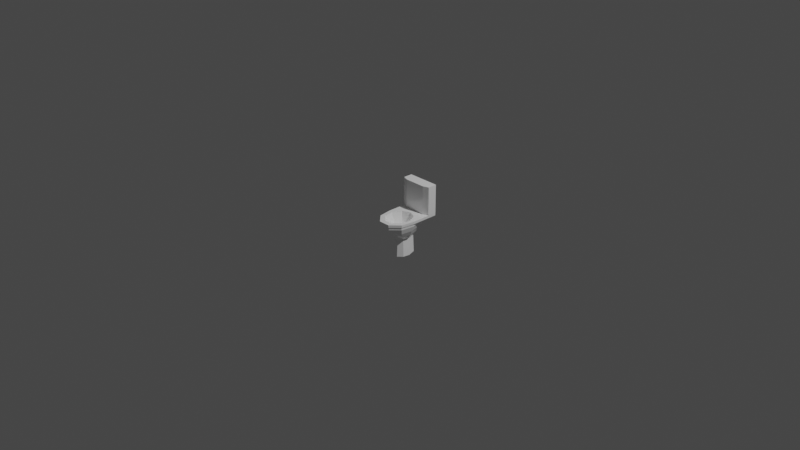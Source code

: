 # Source: Toilet.blend  (saved by Blender 3.0.42; exported with 4.5.12 LTS)
import bpy
from mathutils import Matrix  # noqa: F401  (used for matrix-valued properties, if any)

bpy.ops.wm.read_factory_settings(use_empty=True)
scene = bpy.context.scene
scene.name = 'Scene'

# ---- collections
col_collection = bpy.data.collections.new('Collection'); scene.collection.children.link(col_collection)

# ---- materials (node trees are filled in below, after node groups)
mat_toiletbody = bpy.data.materials.new('ToiletBody')
mat_toiletbody.use_transparent_shadow = False

# ---- material node trees
mat_toiletbody.use_nodes = True; mat_toiletbody.node_tree.nodes.clear()
_N = mat_toiletbody.node_tree.nodes; _L = mat_toiletbody.node_tree.links
n0 = _N.new('ShaderNodeBsdfPrincipled'); n0.name = 'Principled BSDF'; n0.location = (10, 300)
n0.distribution = 'GGX'
n0.subsurface_method = 'RANDOM_WALK_SKIN'
n0.inputs[0].default_value = (1.0, 1.0, 1.0, 1.0)
n0.inputs[2].default_value = 0.0
n0.inputs[3].default_value = 1.45
n0.inputs[27].default_value = (0.0, 0.0, 0.0, 1.0)
n0.inputs[28].default_value = 1.0
n1 = _N.new('ShaderNodeOutputMaterial'); n1.name = 'Material Output'; n1.location = (300, 300)
_L.new(n0.outputs[0], n1.inputs[0])
n1.is_active_output = True

# ---- world
world_world = bpy.data.worlds.new('World'); scene.world = world_world
world_world.use_nodes = True; world_world.node_tree.nodes.clear()
_N = world_world.node_tree.nodes; _L = world_world.node_tree.links
n0 = _N.new('ShaderNodeOutputWorld'); n0.name = 'World Output'; n0.location = (300, 300)
n1 = _N.new('ShaderNodeBackground'); n1.name = 'Background'; n1.location = (10, 300)
n1.inputs[0].default_value = (0.05088, 0.05088, 0.05088, 1.0)
_L.new(n1.outputs[0], n0.inputs[0])
n0.is_active_output = True
world_world.color = (0.05088, 0.05088, 0.05088)
world_world.use_sun_shadow = False
world_world.sun_shadow_jitter_overblur = 0.0

# ---- cameras
cam_camera = bpy.data.cameras.new('Camera')
cam_camera.clip_end = 100.0
cam_camera.ortho_scale = 7.314

# ---- lights
light_light = bpy.data.lights.new('Light', 'POINT')
light_light.transmission_factor = 0.0
light_light.energy = 1000.0
light_light.shadow_soft_size = 0.1
light_light.shadow_maximum_resolution = 0.006
light_light.use_absolute_resolution = True

# ---- meshes
me_cylinder = bpy.data.meshes.new('Cylinder')
me_cylinder.from_pydata([(0.002059, 0.1771, -0.9795), (0.001051, 0.1596, 0.06889), (0.05987, 0.1519, -0.9795), (0.08785, 0.1218, 0.06889), (0.09064, 0.05979, -0.9795), (0.134, 0.02591, 0.06889), (0.07995, -0.01282, -0.9795), (0.118, -0.0831, 0.06889), (0.03282, -0.06021, -0.9795), (0.04723, -0.1542, 0.06889), (-0.0287, -0.06021, -0.9795), (-0.04513, -0.1542, 0.06889), (-0.07583, -0.01282, -0.9795), (-0.1159, -0.0831, 0.06889), (-0.08652, 0.05979, -0.9795), (-0.1319, 0.02591, 0.06889), (-0.05576, 0.1519, -0.9795), (-0.08575, 0.1218, 0.06889), (4.366e-05, 0.1741, -0.5158), (0.04913, 0.1527, -0.5158), (0.07524, 0.05696, -0.5158), (0.06617, -0.004677, -0.5158), (0.02616, -0.04491, -0.5158), (-0.02607, -0.04491, -0.5158), (-0.06608, -0.004677, -0.5158), (-0.07515, 0.05696, -0.5158), (-0.04904, 0.1394, -0.5158), (0.0002956, 0.2117, -0.3696), (0.0005474, 0.2566, -0.2234), (0.0007993, 0.3196, -0.07728), (0.1126, 0.2708, -0.07728), (0.09855, 0.2138, -0.2234), (0.07874, 0.1775, -0.3696), (0.1721, 0.03401, -0.07728), (0.1507, 0.035, -0.2234), (0.1205, 0.04929, -0.3696), (0.1515, -0.1064, -0.07728), (0.1326, -0.08806, -0.2234), (0.106, -0.04921, -0.3696), (0.0603, -0.1981, -0.07728), (0.05269, -0.1683, -0.2234), (0.04203, -0.1135, -0.3696), (-0.0587, -0.1981, -0.07728), (-0.0516, -0.1683, -0.2234), (-0.04144, -0.1134, -0.3696), (-0.1499, -0.1064, -0.07728), (-0.1315, -0.08789, -0.2234), (-0.1054, -0.04909, -0.3696), (-0.1705, 0.03401, -0.07728), (-0.1496, 0.0352, -0.2234), (-0.1199, 0.04943, -0.3696), (-0.111, 0.2708, -0.07728), (-0.09746, 0.2139, -0.2234), (-0.07815, 0.1776, -0.3696), (0.1139, 0.1589, 0.06889), (0.001051, 0.2081, 0.06889), (0.1739, 0.03433, 0.06889), (0.1531, -0.1074, 0.06889), (0.06109, -0.1998, 0.06889), (-0.05898, -0.1998, 0.06889), (-0.151, -0.1074, 0.06889), (-0.1718, 0.03433, 0.06889), (-0.1118, 0.1589, 0.06889), (0.06656, 0.1127, -0.2812), (0.001051, 0.1407, -0.2816), (0.1039, 0.03911, -0.2766), (0.0961, -0.05363, -0.2659), (0.0401, -0.1213, -0.2565), (-0.03799, -0.1213, -0.2565), (-0.09399, -0.05363, -0.2659), (-0.1018, 0.03911, -0.2766), (-0.06445, 0.1127, -0.2812), (0.01658, 0.07439, -0.6249), (0.001051, 0.08135, -0.6244), (0.02532, 0.05724, -0.6286), (0.02265, 0.03669, -0.6306), (0.009934, 0.02119, -0.6378), (-0.007832, 0.02119, -0.6378), (-0.02055, 0.03669, -0.6306), (-0.02322, 0.05724, -0.6286), (-0.01448, 0.07439, -0.6249), (0.0009253, 0.3205, -0.004193), (0.1133, 0.2715, -0.004193), (0.173, 0.03417, -0.004193), (0.1523, -0.1069, -0.004193), (0.06069, -0.199, -0.004193), (-0.05884, -0.199, -0.004193), (-0.1504, -0.1069, -0.004193), (-0.1712, 0.03417, -0.004193), (-0.1114, 0.2715, -0.004193), (0.118, 0.1632, 0.06882), (0.001054, 0.214, 0.06882), (0.0009227, 0.3264, -0.004269), (0.1797, 0.03522, 0.06882), (0.1583, -0.11, 0.06882), (0.06335, -0.2053, 0.06881), (-0.06124, -0.2053, 0.06882), (-0.1562, -0.11, 0.06884), (-0.1776, 0.03522, 0.06884), (-0.1159, 0.1632, 0.06883), (0.1173, 0.2758, -0.00427), (0.1788, 0.03506, -0.004266), (0.1575, -0.1095, -0.004268), (0.06295, -0.2044, -0.004271), (-0.06111, -0.2044, -0.004263), (-0.1557, -0.1095, -0.00425), (-0.177, 0.03506, -0.004246), (-0.1155, 0.2758, -0.004256), (0.01651, -0.004231, -0.429), (-0.01441, -0.004231, -0.429), (0.03011, 0.08817, -0.429), (0.04557, 0.05608, -0.429), (-0.02801, 0.08817, -0.429), (0.001051, 0.1008, -0.429), (-0.0381, 0.01959, -0.429), (0.0402, 0.01959, -0.429), (-0.04347, 0.05608, -0.429), (0.118, 0.3401, 0.0671), (0.001054, 0.3401, 0.06707), (0.0009226, 0.3399, -0.005947), (-0.1159, 0.3401, 0.06711), (0.1173, 0.3399, -0.00595), (-0.1155, 0.3399, -0.005936), (0.1797, 0.3401, 0.06714), (-0.1776, 0.3401, 0.06716), (0.1788, 0.3399, -0.005949), (-0.177, 0.3399, -0.005929), (0.0009226, 0.3302, -0.005019), (0.001054, 0.2175, 0.06804), (0.1173, 0.3306, -0.005021), (-0.1155, 0.3306, -0.005007), (0.118, 0.2177, 0.06805), (0.1797, 0.2396, 0.06807), (0.1788, 0.2394, -0.005018), (-0.1776, 0.2396, 0.06809), (-0.177, 0.2394, -0.004998), (-0.1159, 0.2177, 0.06806), (0.118, 0.3414, 0.8511), (0.001061, 0.3414, 0.851), (-0.1159, 0.3414, 0.8511), (0.001061, 0.2188, 0.852), (0.1797, 0.2409, 0.852), (0.1797, 0.3414, 0.8511), (-0.1776, 0.2409, 0.852), (-0.1776, 0.3414, 0.8511), (-0.1159, 0.2191, 0.852), (0.118, 0.2191, 0.852)], [], [(56, 57, 94, 93), (89, 88, 106, 107), (82, 81, 92, 100), (58, 59, 96, 95), (81, 89, 107, 92), (83, 82, 100, 101), (60, 61, 98, 97), (13, 11, 68, 69), (84, 83, 101, 102), (54, 56, 93, 90), (0, 2, 4, 6, 8, 10, 12, 14, 16), (16, 26, 18, 0), (14, 25, 26, 16), (12, 24, 25, 14), (10, 23, 24, 12), (8, 22, 23, 10), (6, 21, 22, 8), (4, 20, 21, 6), (2, 19, 20, 4), (0, 18, 19, 2), (26, 53, 27, 18), (53, 52, 28, 27), (52, 51, 29, 28), (25, 50, 53, 26), (50, 49, 52, 53), (49, 48, 51, 52), (24, 47, 50, 25), (47, 46, 49, 50), (46, 45, 48, 49), (23, 44, 47, 24), (44, 43, 46, 47), (43, 42, 45, 46), (22, 41, 44, 23), (41, 40, 43, 44), (40, 39, 42, 43), (21, 38, 41, 22), (38, 37, 40, 41), (37, 36, 39, 40), (20, 35, 38, 21), (35, 34, 37, 38), (34, 33, 36, 37), (19, 32, 35, 20), (32, 31, 34, 35), (31, 30, 33, 34), (18, 27, 32, 19), (27, 28, 31, 32), (28, 29, 30, 31), (1, 3, 54, 55), (3, 5, 56, 54), (5, 7, 57, 56), (7, 9, 58, 57), (9, 11, 59, 58), (11, 13, 60, 59), (13, 15, 61, 60), (15, 17, 62, 61), (17, 1, 55, 62), (109, 108, 76, 77), (7, 5, 65, 66), (15, 13, 69, 70), (9, 7, 66, 67), (3, 1, 64, 63), (17, 15, 70, 71), (11, 9, 67, 68), (5, 3, 63, 65), (1, 17, 71, 64), (72, 73, 80, 79, 78, 77, 76, 75, 74), (111, 110, 72, 74), (113, 112, 80, 73), (114, 109, 77, 78), (115, 111, 74, 75), (116, 114, 78, 79), (108, 115, 75, 76), (110, 113, 73, 72), (112, 116, 79, 80), (51, 89, 81, 29), (48, 88, 89, 51), (45, 87, 88, 48), (42, 86, 87, 45), (39, 85, 86, 42), (36, 84, 85, 39), (33, 83, 84, 36), (30, 82, 83, 33), (29, 81, 82, 30), (132, 133, 125, 123), (101, 93, 94, 102), (102, 94, 95, 103), (103, 95, 96, 104), (104, 96, 97, 105), (105, 97, 98, 106), (124, 134, 143, 144), (61, 62, 99, 98), (55, 54, 90, 91), (88, 87, 105, 106), (87, 86, 104, 105), (59, 60, 97, 96), (86, 85, 103, 104), (57, 58, 95, 94), (62, 55, 91, 99), (85, 84, 102, 103), (71, 70, 116, 112), (63, 64, 113, 110), (67, 66, 115, 108), (70, 69, 114, 116), (66, 65, 111, 115), (69, 68, 109, 114), (64, 71, 112, 113), (65, 63, 110, 111), (68, 67, 108, 109), (119, 118, 117, 121), (122, 120, 118, 119), (117, 118, 138, 137), (120, 124, 144, 139), (130, 122, 119, 127), (121, 117, 123, 125), (126, 124, 120, 122), (135, 134, 124, 126), (133, 129, 121, 125), (130, 135, 126, 122), (136, 128, 140, 145), (127, 119, 121, 129), (92, 127, 129, 100), (98, 99, 136, 134), (107, 106, 135, 130), (101, 100, 129, 133), (106, 98, 134, 135), (107, 130, 127, 92), (90, 131, 128, 91), (91, 128, 136, 99), (90, 93, 132, 131), (93, 101, 133, 132), (146, 141, 142, 137), (140, 138, 139, 145), (146, 137, 138, 140), (143, 145, 139, 144), (134, 136, 145, 143), (131, 132, 141, 146), (132, 123, 142, 141), (123, 117, 137, 142), (128, 131, 146, 140), (118, 120, 139, 138)])
_uv = me_cylinder.uv_layers.new(name='UVMap')
_uv.uv.foreach_set('vector', [0.4864, 0.2917, 0.4578, 0.13, 0.4578, 0.13, 0.4864, 0.2917, 0.1111, 0.9678, 0.2222, 0.9678, 0.2222, 0.9678, 0.1111, 0.9678, 0.8889, 0.9678, 1.0, 0.9678, 1.0, 0.9678, 0.8889, 0.9678, 0.3321, 0.02447, 0.1679, 0.02447, 0.1679, 0.02447, 0.3321, 0.02447, 4.47e-08, 0.9678, 0.1111, 0.9678, 0.1111, 0.9678, 4.47e-08, 0.9678, 0.7778, 0.9678, 0.8889, 0.9678, 0.8889, 0.9678, 0.7778, 0.9678, 0.04215, 0.13, 0.01365, 0.2917, 0.01365, 0.2917, 0.04215, 0.13, 0.09011, 0.1577, 0.1869, 0.07651, 0.1869, 0.07651, 0.09011, 0.1577, 0.6667, 0.9678, 0.7778, 0.9678, 0.7778, 0.9678, 0.6667, 0.9678, 0.4043, 0.4339, 0.4864, 0.2917, 0.4864, 0.2917, 0.4043, 0.4339, 0.75, 0.49, 0.9043, 0.4339, 0.9864, 0.2917, 0.9578, 0.13, 0.8321, 0.02447, 0.6679, 0.02447, 0.5422, 0.13, 0.5136, 0.2917, 0.5957, 0.4339, 0.1111, 0.5, 0.1111, 0.7422, 4.47e-08, 0.7422, 4.47e-08, 0.5, 0.2222, 0.5, 0.2222, 0.7422, 0.1111, 0.7422, 0.1111, 0.5, 0.3333, 0.5, 0.3333, 0.7422, 0.2222, 0.7422, 0.2222, 0.5, 0.4444, 0.5, 0.4444, 0.7422, 0.3333, 0.7422, 0.3333, 0.5, 0.5556, 0.5, 0.5556, 0.7422, 0.4444, 0.7422, 0.4444, 0.5, 0.6667, 0.5, 0.6667, 0.7422, 0.5556, 0.7422, 0.5556, 0.5, 0.7778, 0.5, 0.7778, 0.7422, 0.6667, 0.7422, 0.6667, 0.5, 0.8889, 0.5, 0.8889, 0.7422, 0.7778, 0.7422, 0.7778, 0.5, 1.0, 0.5, 1.0, 0.7422, 0.8889, 0.7422, 0.8889, 0.5, 0.1111, 0.7422, 0.1111, 0.8066, 4.47e-08, 0.8066, 4.47e-08, 0.7422, 0.1111, 0.8066, 0.1111, 0.8711, 4.47e-08, 0.8711, 4.47e-08, 0.8066, 0.1111, 0.8711, 0.1111, 0.9355, 4.47e-08, 0.9355, 4.47e-08, 0.8711, 0.2222, 0.7422, 0.2222, 0.8066, 0.1111, 0.8066, 0.1111, 0.7422, 0.2222, 0.8066, 0.2222, 0.8711, 0.1111, 0.8711, 0.1111, 0.8066, 0.2222, 0.8711, 0.2222, 0.9355, 0.1111, 0.9355, 0.1111, 0.8711, 0.3333, 0.7422, 0.3333, 0.8066, 0.2222, 0.8066, 0.2222, 0.7422, 0.3333, 0.8066, 0.3333, 0.8711, 0.2222, 0.8711, 0.2222, 0.8066, 0.3333, 0.8711, 0.3333, 0.9355, 0.2222, 0.9355, 0.2222, 0.8711, 0.4444, 0.7422, 0.4444, 0.8066, 0.3333, 0.8066, 0.3333, 0.7422, 0.4444, 0.8066, 0.4444, 0.8711, 0.3333, 0.8711, 0.3333, 0.8066, 0.4444, 0.8711, 0.4444, 0.9355, 0.3333, 0.9355, 0.3333, 0.8711, 0.5556, 0.7422, 0.5556, 0.8066, 0.4444, 0.8066, 0.4444, 0.7422, 0.5556, 0.8066, 0.5556, 0.8711, 0.4444, 0.8711, 0.4444, 0.8066, 0.5556, 0.8711, 0.5556, 0.9355, 0.4444, 0.9355, 0.4444, 0.8711, 0.6667, 0.7422, 0.6667, 0.8066, 0.5556, 0.8066, 0.5556, 0.7422, 0.6667, 0.8066, 0.6667, 0.8711, 0.5556, 0.8711, 0.5556, 0.8066, 0.6667, 0.8711, 0.6667, 0.9355, 0.5556, 0.9355, 0.5556, 0.8711, 0.7778, 0.7422, 0.7778, 0.8066, 0.6667, 0.8066, 0.6667, 0.7422, 0.7778, 0.8066, 0.7778, 0.8711, 0.6667, 0.8711, 0.6667, 0.8066, 0.7778, 0.8711, 0.7778, 0.9355, 0.6667, 0.9355, 0.6667, 0.8711, 0.8889, 0.7422, 0.8889, 0.8066, 0.7778, 0.8066, 0.7778, 0.7422, 0.8889, 0.8066, 0.8889, 0.8711, 0.7778, 0.8711, 0.7778, 0.8066, 0.8889, 0.8711, 0.8889, 0.9355, 0.7778, 0.9355, 0.7778, 0.8711, 1.0, 0.7422, 1.0, 0.8066, 0.8889, 0.8066, 0.8889, 0.7422, 1.0, 0.8066, 1.0, 0.8711, 0.8889, 0.8711, 0.8889, 0.8066, 1.0, 0.8711, 1.0, 0.9355, 0.8889, 0.9355, 0.8889, 0.8711, 0.25, 0.4346, 0.3687, 0.3914, 0.4043, 0.4339, 0.25, 0.49, 0.3687, 0.3914, 0.4318, 0.2821, 0.4864, 0.2917, 0.4043, 0.4339, 0.4318, 0.2821, 0.4099, 0.1577, 0.4578, 0.13, 0.4864, 0.2917, 0.4099, 0.1577, 0.3131, 0.07651, 0.3321, 0.02447, 0.4578, 0.13, 0.3131, 0.07651, 0.1869, 0.07651, 0.1679, 0.02447, 0.3321, 0.02447, 0.1869, 0.07651, 0.09011, 0.1577, 0.04215, 0.13, 0.1679, 0.02447, 0.09011, 0.1577, 0.06818, 0.2821, 0.01365, 0.2917, 0.04215, 0.13, 0.06818, 0.2821, 0.1313, 0.3914, 0.09573, 0.4339, 0.01365, 0.2917, 0.1313, 0.3914, 0.25, 0.4346, 0.25, 0.49, 0.09573, 0.4339, 0.1869, 0.07651, 0.3131, 0.07651, 0.3131, 0.07651, 0.1869, 0.07651, 0.4099, 0.1577, 0.4318, 0.2821, 0.4318, 0.2821, 0.4099, 0.1577, 0.06818, 0.2821, 0.09011, 0.1577, 0.09011, 0.1577, 0.06818, 0.2821, 0.3131, 0.07651, 0.4099, 0.1577, 0.4099, 0.1577, 0.3131, 0.07651, 0.3687, 0.3914, 0.25, 0.4346, 0.25, 0.4346, 0.3687, 0.3914, 0.1313, 0.3914, 0.06818, 0.2821, 0.06818, 0.2821, 0.1313, 0.3914, 0.1869, 0.07651, 0.3131, 0.07651, 0.3131, 0.07651, 0.1869, 0.07651, 0.4318, 0.2821, 0.3687, 0.3914, 0.3687, 0.3914, 0.4318, 0.2821, 0.25, 0.4346, 0.1313, 0.3914, 0.1313, 0.3914, 0.25, 0.4346, 0.3687, 0.3914, 0.25, 0.4346, 0.1313, 0.3914, 0.06818, 0.2821, 0.09011, 0.1577, 0.1869, 0.07651, 0.3131, 0.07651, 0.4099, 0.1577, 0.4318, 0.2821, 0.4318, 0.2821, 0.3687, 0.3914, 0.3687, 0.3914, 0.4318, 0.2821, 0.25, 0.4346, 0.1313, 0.3914, 0.1313, 0.3914, 0.25, 0.4346, 0.09011, 0.1577, 0.1869, 0.07651, 0.1869, 0.07651, 0.09011, 0.1577, 0.4099, 0.1577, 0.4318, 0.2821, 0.4318, 0.2821, 0.4099, 0.1577, 0.06818, 0.2821, 0.09011, 0.1577, 0.09011, 0.1577, 0.06818, 0.2821, 0.3131, 0.07651, 0.4099, 0.1577, 0.4099, 0.1577, 0.3131, 0.07651, 0.3687, 0.3914, 0.25, 0.4346, 0.25, 0.4346, 0.3687, 0.3914, 0.1313, 0.3914, 0.06818, 0.2821, 0.06818, 0.2821, 0.1313, 0.3914, 0.1111, 0.9355, 0.1111, 0.9678, 4.47e-08, 0.9678, 4.47e-08, 0.9355, 0.2222, 0.9355, 0.2222, 0.9678, 0.1111, 0.9678, 0.1111, 0.9355, 0.3333, 0.9355, 0.3333, 0.9678, 0.2222, 0.9678, 0.2222, 0.9355, 0.4444, 0.9355, 0.4444, 0.9678, 0.3333, 0.9678, 0.3333, 0.9355, 0.5556, 0.9355, 0.5556, 0.9678, 0.4444, 0.9678, 0.4444, 0.9355, 0.6667, 0.9355, 0.6667, 0.9678, 0.5556, 0.9678, 0.5556, 0.9355, 0.7778, 0.9355, 0.7778, 0.9678, 0.6667, 0.9678, 0.6667, 0.9355, 0.8889, 0.9355, 0.8889, 0.9678, 0.7778, 0.9678, 0.7778, 0.9355, 1.0, 0.9355, 1.0, 0.9678, 0.8889, 0.9678, 0.8889, 0.9355, 0.7778, 1.0, 0.7778, 0.9678, 0.7778, 0.9678, 0.7778, 1.0, 0.7778, 0.9678, 0.7778, 1.0, 0.6667, 1.0, 0.6667, 0.9678, 0.6667, 0.9678, 0.6667, 1.0, 0.5556, 1.0, 0.5556, 0.9678, 0.5556, 0.9678, 0.5556, 1.0, 0.4444, 1.0, 0.4444, 0.9678, 0.4444, 0.9678, 0.4444, 1.0, 0.3333, 1.0, 0.3333, 0.9678, 0.3333, 0.9678, 0.3333, 1.0, 0.2222, 1.0, 0.2222, 0.9678, 0.2222, 1.0, 0.2222, 1.0, 0.2222, 1.0, 0.2222, 1.0, 0.01365, 0.2917, 0.09573, 0.4339, 0.09573, 0.4339, 0.01365, 0.2917, 0.25, 0.49, 0.4043, 0.4339, 0.4043, 0.4339, 0.25, 0.49, 0.2222, 0.9678, 0.3333, 0.9678, 0.3333, 0.9678, 0.2222, 0.9678, 0.3333, 0.9678, 0.4444, 0.9678, 0.4444, 0.9678, 0.3333, 0.9678, 0.1679, 0.02447, 0.04215, 0.13, 0.04215, 0.13, 0.1679, 0.02447, 0.4444, 0.9678, 0.5556, 0.9678, 0.5556, 0.9678, 0.4444, 0.9678, 0.4578, 0.13, 0.3321, 0.02447, 0.3321, 0.02447, 0.4578, 0.13, 0.09573, 0.4339, 0.25, 0.49, 0.25, 0.49, 0.09573, 0.4339, 0.5556, 0.9678, 0.6667, 0.9678, 0.6667, 0.9678, 0.5556, 0.9678, 0.1313, 0.3914, 0.06818, 0.2821, 0.06818, 0.2821, 0.1313, 0.3914, 0.3687, 0.3914, 0.25, 0.4346, 0.25, 0.4346, 0.3687, 0.3914, 0.3131, 0.07651, 0.4099, 0.1577, 0.4099, 0.1577, 0.3131, 0.07651, 0.06818, 0.2821, 0.09011, 0.1577, 0.09011, 0.1577, 0.06818, 0.2821, 0.4099, 0.1577, 0.4318, 0.2821, 0.4318, 0.2821, 0.4099, 0.1577, 0.09011, 0.1577, 0.1869, 0.07651, 0.1869, 0.07651, 0.09011, 0.1577, 0.25, 0.4346, 0.1313, 0.3914, 0.1313, 0.3914, 0.25, 0.4346, 0.4318, 0.2821, 0.3687, 0.3914, 0.3687, 0.3914, 0.4318, 0.2821, 0.1869, 0.07651, 0.3131, 0.07651, 0.3131, 0.07651, 0.1869, 0.07651, 1.0, 0.9678, 1.0, 1.0, 0.8889, 1.0, 0.8889, 0.9678, 0.1111, 0.9678, 0.1111, 1.0, 4.47e-08, 1.0, 4.47e-08, 0.9678, 0.8889, 1.0, 1.0, 1.0, 1.0, 1.0, 0.8889, 1.0, 0.1111, 1.0, 0.2222, 1.0, 0.2222, 1.0, 0.1111, 1.0, 0.0, 0.0, 0.0, 0.0, 0.0, 0.0, 0.0, 0.0, 0.8889, 0.9678, 0.8889, 1.0, 0.7778, 1.0, 0.7778, 0.9678, 0.2222, 0.9678, 0.2222, 1.0, 0.1111, 1.0, 0.1111, 0.9678, 0.2222, 0.9678, 0.2222, 1.0, 0.2222, 1.0, 0.2222, 0.9678, 0.7778, 0.9678, 0.8889, 0.9678, 0.8889, 0.9678, 0.7778, 0.9678, 0.1111, 0.9678, 0.2222, 0.9678, 0.2222, 0.9678, 0.1111, 0.9678, 0.0, 0.0, 0.0, 0.0, 0.0, 0.0, 0.0, 0.0, 0.0, 0.0, 0.0, 0.0, 0.0, 0.0, 0.0, 0.0, 0.0, 0.0, 0.0, 0.0, 0.0, 0.0, 0.0, 0.0, 0.01365, 0.2917, 0.09573, 0.4339, 0.09573, 0.4339, 0.01365, 0.2917, 0.1111, 0.9678, 0.2222, 0.9678, 0.2222, 0.9678, 0.1111, 0.9678, 0.7778, 0.9678, 0.8889, 0.9678, 0.8889, 0.9678, 0.7778, 0.9678, 0.2222, 0.9678, 0.2222, 1.0, 0.2222, 1.0, 0.2222, 0.9678, 0.0, 0.0, 0.0, 0.0, 0.0, 0.0, 0.0, 0.0, 0.0, 0.0, 0.0, 0.0, 0.0, 0.0, 0.0, 0.0, 0.0, 0.0, 0.0, 0.0, 0.0, 0.0, 0.0, 0.0, 0.4043, 0.4339, 0.4864, 0.2917, 0.4864, 0.2917, 0.4043, 0.4339, 0.7778, 1.0, 0.7778, 0.9678, 0.7778, 0.9678, 0.7778, 1.0, 0.4043, 0.4339, 0.4864, 0.2917, 0.4864, 0.2917, 0.4043, 0.4339, 0.0, 0.0, 0.0, 0.0, 0.0, 0.0, 0.0, 0.0, 0.0, 0.0, 0.0, 0.0, 0.0, 0.0, 0.0, 0.0, 0.01365, 0.2917, 0.09573, 0.4339, 0.09573, 0.4339, 0.01365, 0.2917, 0.01365, 0.2917, 0.09573, 0.4339, 0.09573, 0.4339, 0.01365, 0.2917, 0.4043, 0.4339, 0.4864, 0.2917, 0.4864, 0.2917, 0.4043, 0.4339, 0.7778, 1.0, 0.7778, 1.0, 0.7778, 1.0, 0.7778, 1.0, 0.7778, 1.0, 0.8889, 1.0, 0.8889, 1.0, 0.7778, 1.0, 0.0, 0.0, 0.0, 0.0, 0.0, 0.0, 0.0, 0.0, 4.47e-08, 1.0, 0.1111, 1.0, 0.1111, 1.0, 4.47e-08, 1.0])
me_cylinder.materials.append(mat_toiletbody)
me_cylinder.use_remesh_fix_poles = True
me_cylinder.use_remesh_preserve_attributes = False
me_cylinder.update()

# ---- objects
ob_light = bpy.data.objects.new('Light', light_light)
ob_camera = bpy.data.objects.new('Camera', cam_camera)
ob_empty = bpy.data.objects.new('Empty', None)
ob_cylinder = bpy.data.objects.new('Cylinder', me_cylinder)

# ---- transforms, parenting, visibility, modifiers, constraints
ob_light.location = (4.076, 1.005, 5.904)
ob_light.rotation_euler = (0.6503, 0.05522, 1.866)
ob_light.lock_rotations_4d = False
ob_light.empty_display_type = 'ARROWS'
ob_light.color = (0.0, 0.0, 0.0, 0.0)
ob_light.lineart.crease_threshold = 0.0
ob_camera.location = (7.359, -6.926, 4.958)
ob_camera.rotation_euler = (1.109, 0.0, 0.8149)
ob_camera.lock_rotations_4d = False
ob_camera.empty_display_type = 'ARROWS'
ob_camera.color = (0.0, 0.0, 0.0, 0.0)
ob_camera.display_type = 'WIRE'
ob_camera.lineart.crease_threshold = 0.0
ob_empty.location = (0.0, 0.0, 0.0)
ob_empty.rotation_euler = (1.571, -0.0, -0.0)
ob_empty.scale = (0.1741, 0.1741, 0.1741)
ob_empty.empty_display_type = 'IMAGE'
ob_empty.empty_display_size = 5.0
ob_cylinder.location = (-0.002638, 1.417e-09, -0.01055)
ob_cylinder.scale = (1.0, 1.0, 0.3996)

# ---- collection membership
col_collection.objects.link(ob_light)
col_collection.objects.link(ob_camera)
col_collection.objects.link(ob_empty)
col_collection.objects.link(ob_cylinder)

# ---- scene / render settings (as saved in the file)
scene.camera = ob_camera
scene.frame_start = 1; scene.frame_end = 250; scene.frame_set(1)
scene.render.engine = 'BLENDER_EEVEE_NEXT'
scene.cycles.sampling_pattern = 'TABULATED_SOBOL'
scene.cycles.use_light_tree = False
scene.view_settings.view_transform = 'Filmic'
bpy.context.view_layer.update()
